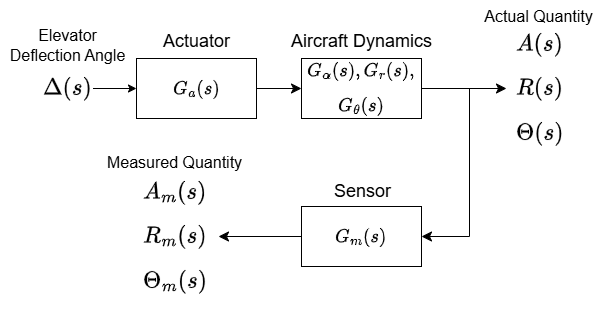

The diagram above was exported from draw.io. Its source (the exported page's mxGraphModel, read from the mxfile embedded in the PNG):
<mxGraphModel dx="959" dy="490" grid="0" gridSize="10" guides="1" tooltips="1" connect="1" arrows="1" fold="1" page="0" pageScale="1" pageWidth="850" pageHeight="1100" math="1" shadow="0">
  <root>
    <mxCell id="0" />
    <mxCell id="1" parent="0" />
    <mxCell id="IBiry33m4Dp6ZYw6QMAP-16" value="$$\Delta(s)$$" style="text;html=1;align=center;verticalAlign=middle;resizable=1;points=[];autosize=1;strokeColor=none;fillColor=none;fontSize=20;movable=1;rotatable=1;deletable=1;editable=1;locked=0;connectable=1;" parent="1" vertex="1">
      <mxGeometry x="92.5" y="182" width="51" height="36" as="geometry" />
    </mxCell>
    <mxCell id="IBiry33m4Dp6ZYw6QMAP-6" style="edgeStyle=none;curved=1;rounded=0;orthogonalLoop=1;jettySize=auto;html=1;entryX=0;entryY=0.5;entryDx=0;entryDy=0;fontSize=12;startSize=8;endSize=8;" parent="1" source="IBiry33m4Dp6ZYw6QMAP-1" target="IBiry33m4Dp6ZYw6QMAP-4" edge="1">
      <mxGeometry relative="1" as="geometry" />
    </mxCell>
    <mxCell id="IBiry33m4Dp6ZYw6QMAP-1" value="$$G_a(s)$$" style="rounded=0;whiteSpace=wrap;html=1;fontSize=16;" parent="1" vertex="1">
      <mxGeometry x="187" y="170" width="120" height="60" as="geometry" />
    </mxCell>
    <mxCell id="IBiry33m4Dp6ZYw6QMAP-3" value="Actuator" style="text;html=1;align=center;verticalAlign=middle;resizable=0;points=[];autosize=1;strokeColor=none;fillColor=none;fontSize=18;" parent="1" vertex="1">
      <mxGeometry x="204.5" y="136" width="85" height="34" as="geometry" />
    </mxCell>
    <mxCell id="IBiry33m4Dp6ZYw6QMAP-10" style="edgeStyle=none;curved=0;rounded=0;orthogonalLoop=1;jettySize=auto;html=1;entryX=1;entryY=0.5;entryDx=0;entryDy=0;fontSize=12;startSize=8;endSize=8;" parent="1" source="IBiry33m4Dp6ZYw6QMAP-4" target="IBiry33m4Dp6ZYw6QMAP-8" edge="1">
      <mxGeometry relative="1" as="geometry">
        <Array as="points">
          <mxPoint x="520" y="200" />
          <mxPoint x="520" y="348" />
        </Array>
      </mxGeometry>
    </mxCell>
    <mxCell id="IBiry33m4Dp6ZYw6QMAP-4" value="$$G_\alpha(s), G_r(s),$$&lt;div&gt;$$G_\theta(s)$$&lt;/div&gt;" style="rounded=0;html=1;fontSize=16;whiteSpace=wrap;" parent="1" vertex="1">
      <mxGeometry x="352" y="170" width="120" height="60" as="geometry" />
    </mxCell>
    <mxCell id="IBiry33m4Dp6ZYw6QMAP-5" value="Aircraft Dynamics" style="text;html=1;align=center;verticalAlign=middle;resizable=0;points=[];autosize=1;strokeColor=none;fillColor=none;fontSize=18;" parent="1" vertex="1">
      <mxGeometry x="332.5" y="136" width="159" height="34" as="geometry" />
    </mxCell>
    <mxCell id="IBiry33m4Dp6ZYw6QMAP-7" style="edgeStyle=none;curved=1;rounded=0;orthogonalLoop=1;jettySize=auto;html=1;exitX=0.25;exitY=1;exitDx=0;exitDy=0;fontSize=12;startSize=8;endSize=8;" parent="1" source="IBiry33m4Dp6ZYw6QMAP-4" target="IBiry33m4Dp6ZYw6QMAP-4" edge="1">
      <mxGeometry relative="1" as="geometry" />
    </mxCell>
    <mxCell id="IBiry33m4Dp6ZYw6QMAP-17" style="edgeStyle=none;curved=1;rounded=0;orthogonalLoop=1;jettySize=auto;html=1;fontSize=12;startSize=8;endSize=8;movable=1;resizable=1;rotatable=1;deletable=1;editable=1;locked=0;connectable=1;" parent="1" source="IBiry33m4Dp6ZYw6QMAP-8" edge="1">
      <mxGeometry relative="1" as="geometry">
        <mxPoint x="269" y="348" as="targetPoint" />
      </mxGeometry>
    </mxCell>
    <mxCell id="IBiry33m4Dp6ZYw6QMAP-8" value="$$G_m(s)$$" style="rounded=0;whiteSpace=wrap;html=1;fontSize=16;" parent="1" vertex="1">
      <mxGeometry x="352" y="318" width="120" height="60" as="geometry" />
    </mxCell>
    <mxCell id="IBiry33m4Dp6ZYw6QMAP-9" value="Sensor" style="text;html=1;align=center;verticalAlign=middle;resizable=0;points=[];autosize=1;strokeColor=none;fillColor=none;fontSize=18;" parent="1" vertex="1">
      <mxGeometry x="375.5" y="286" width="75" height="34" as="geometry" />
    </mxCell>
    <mxCell id="IBiry33m4Dp6ZYw6QMAP-11" value="$$A_m(s)$$&lt;div&gt;&lt;span style=&quot;background-color: transparent; color: light-dark(rgb(0, 0, 0), rgb(255, 255, 255));&quot;&gt;$$R_m(s)$$&lt;/span&gt;&lt;div&gt;$$\Theta_m(s)$$&lt;/div&gt;&lt;/div&gt;" style="text;html=1;align=center;verticalAlign=middle;resizable=1;points=[];autosize=1;strokeColor=none;fillColor=none;fontSize=20;rotation=0;movable=1;rotatable=1;deletable=1;editable=1;locked=0;connectable=1;" parent="1" vertex="1">
      <mxGeometry x="140" y="289.25" width="170" height="117.5" as="geometry" />
    </mxCell>
    <mxCell id="IBiry33m4Dp6ZYw6QMAP-15" style="edgeStyle=none;curved=1;rounded=0;orthogonalLoop=1;jettySize=auto;html=1;fontSize=12;startSize=8;endSize=8;startArrow=classic;startFill=1;endArrow=none;" parent="1" edge="1">
      <mxGeometry relative="1" as="geometry">
        <mxPoint x="473.4232543945312" y="200" as="targetPoint" />
        <mxPoint x="557" y="200" as="sourcePoint" />
      </mxGeometry>
    </mxCell>
    <mxCell id="IBiry33m4Dp6ZYw6QMAP-14" value="$$A(s)$$&lt;div&gt;$$R(s)$$&lt;/div&gt;&lt;div&gt;&lt;span style=&quot;background-color: transparent; color: light-dark(rgb(0, 0, 0), rgb(255, 255, 255));&quot;&gt;$$\Theta(s)$$&lt;/span&gt;&lt;/div&gt;" style="text;html=1;align=center;verticalAlign=middle;resizable=1;points=[];autosize=1;strokeColor=none;fillColor=none;fontSize=20;movable=1;rotatable=1;deletable=1;editable=1;locked=0;connectable=1;" parent="1" vertex="1">
      <mxGeometry x="518" y="158" width="143" height="84" as="geometry" />
    </mxCell>
    <mxCell id="IBiry33m4Dp6ZYw6QMAP-2" style="edgeStyle=none;curved=1;rounded=0;orthogonalLoop=1;jettySize=auto;html=1;fontSize=12;startArrow=classic;startFill=1;endArrow=none;" parent="1" source="IBiry33m4Dp6ZYw6QMAP-1" edge="1" target="IBiry33m4Dp6ZYw6QMAP-16">
      <mxGeometry relative="1" as="geometry">
        <mxPoint x="150" y="200" as="targetPoint" />
      </mxGeometry>
    </mxCell>
    <mxCell id="IBiry33m4Dp6ZYw6QMAP-20" value="Actual Quantity" style="text;html=1;align=center;verticalAlign=middle;resizable=0;points=[];autosize=1;strokeColor=none;fillColor=none;fontSize=16;" parent="1" vertex="1">
      <mxGeometry x="525.5" y="112" width="127" height="31" as="geometry" />
    </mxCell>
    <mxCell id="IBiry33m4Dp6ZYw6QMAP-21" value="Measured Quantity" style="text;html=1;align=center;verticalAlign=middle;resizable=0;points=[];autosize=1;strokeColor=none;fillColor=none;fontSize=16;" parent="1" vertex="1">
      <mxGeometry x="148.5" y="258" width="153" height="31" as="geometry" />
    </mxCell>
    <mxCell id="IBiry33m4Dp6ZYw6QMAP-46" value="E&lt;span style=&quot;background-color: transparent; color: light-dark(rgb(0, 0, 0), rgb(255, 255, 255));&quot;&gt;levator&lt;/span&gt;&lt;div&gt;&lt;span style=&quot;background-color: transparent; color: light-dark(rgb(0, 0, 0), rgb(255, 255, 255));&quot;&gt;Deflection Angle&lt;/span&gt;&lt;/div&gt;" style="text;html=1;align=center;verticalAlign=middle;resizable=0;points=[];autosize=1;strokeColor=none;fillColor=none;fontSize=16;" parent="1" vertex="1">
      <mxGeometry x="51" y="132" width="134" height="50" as="geometry" />
    </mxCell>
  </root>
</mxGraphModel>